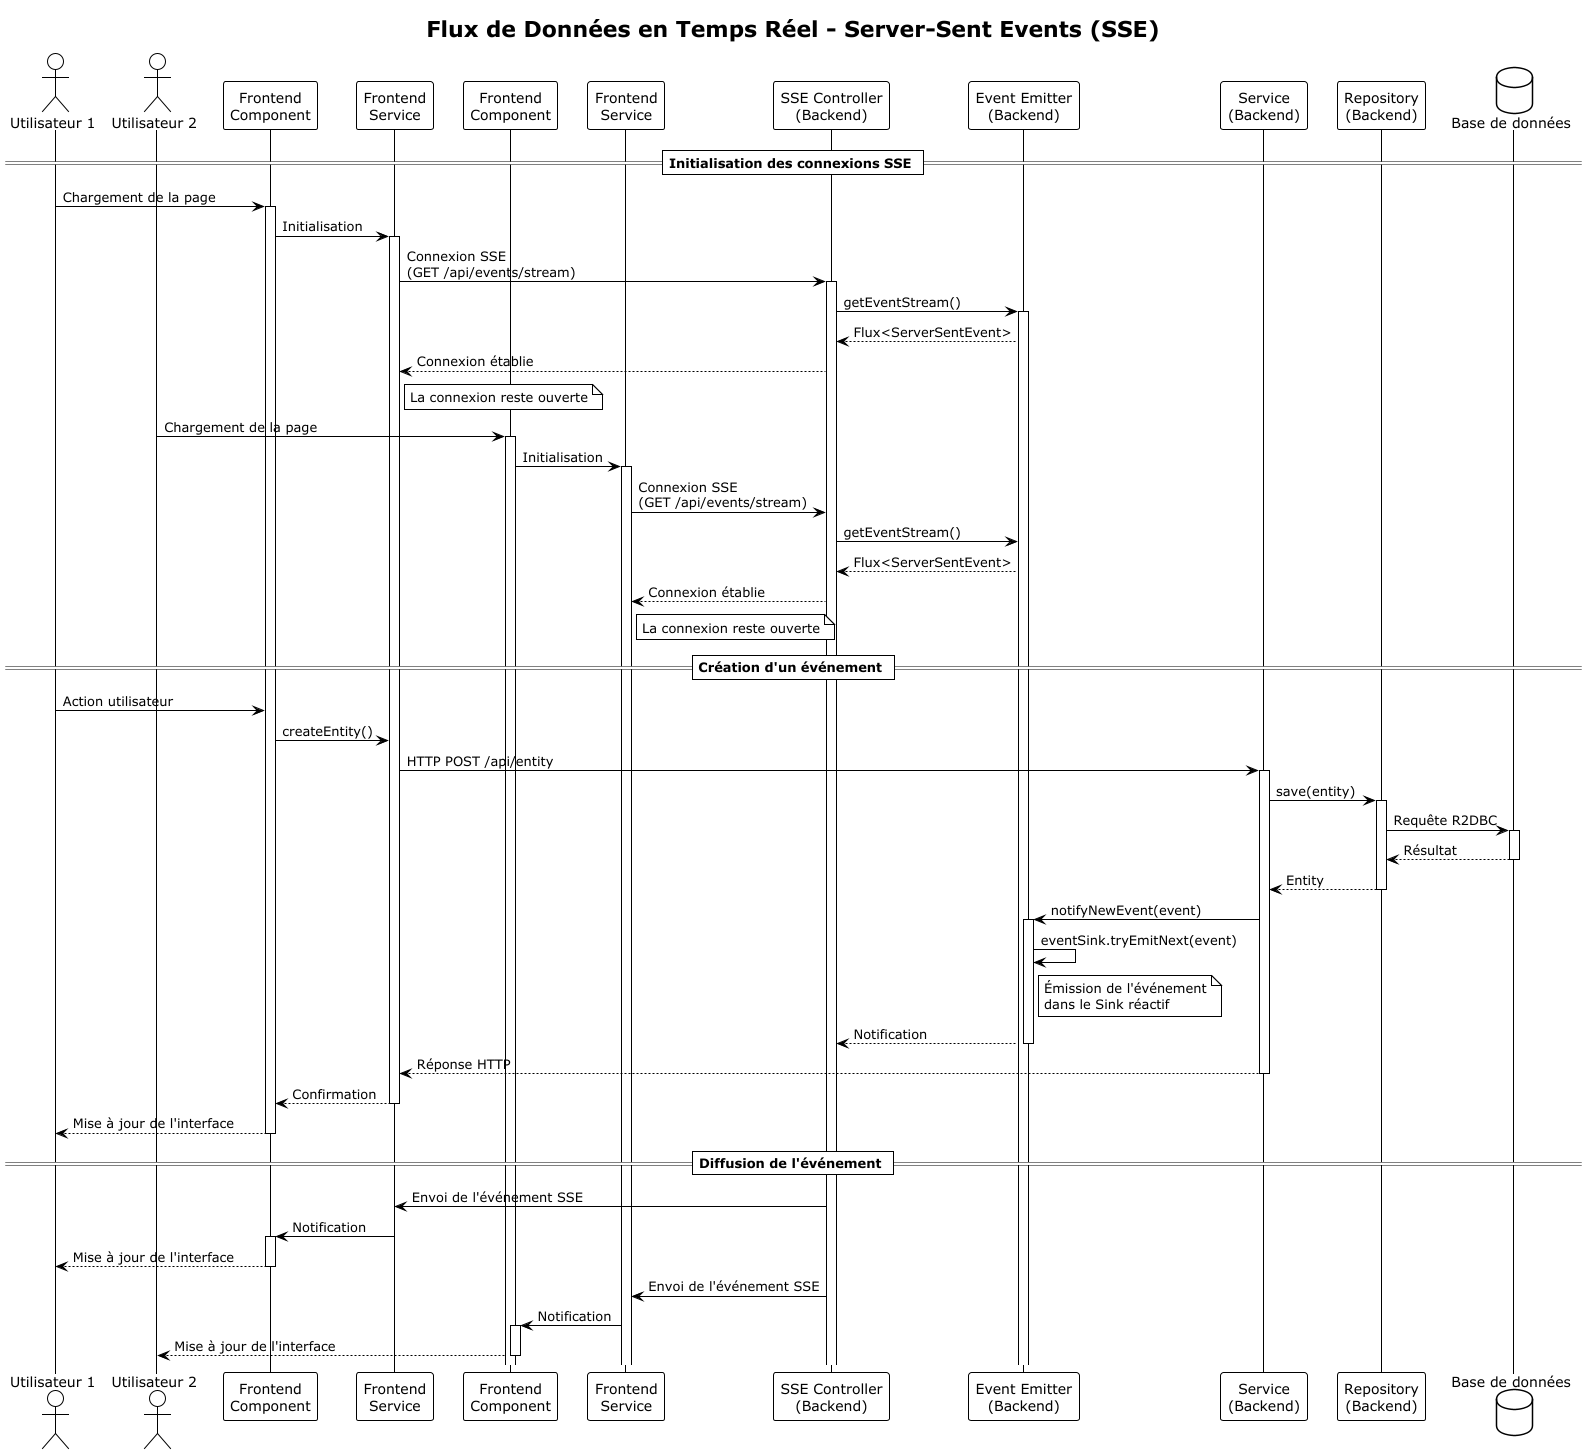

The diagram above was rendered by PlantUML. Its source (embedded in the PNG):
@startuml
!theme plain
title Flux de Données en Temps Réel - Server-Sent Events (SSE)

actor "Utilisateur 1" as user1
actor "Utilisateur 2" as user2
participant "Frontend\nComponent" as frontComp1
participant "Frontend\nService" as frontService1
participant "Frontend\nComponent" as frontComp2
participant "Frontend\nService" as frontService2
participant "SSE Controller\n(Backend)" as sseController
participant "Event Emitter\n(Backend)" as eventEmitter
participant "Service\n(Backend)" as backService
participant "Repository\n(Backend)" as repo
database "Base de données" as db

== Initialisation des connexions SSE ==

user1 -> frontComp1: Chargement de la page
activate frontComp1
frontComp1 -> frontService1: Initialisation
activate frontService1
frontService1 -> sseController: Connexion SSE\n(GET /api/events/stream)
activate sseController
sseController -> eventEmitter: getEventStream()
activate eventEmitter
eventEmitter --> sseController: Flux<ServerSentEvent>
sseController --> frontService1: Connexion établie
note right of frontService1: La connexion reste ouverte

user2 -> frontComp2: Chargement de la page
activate frontComp2
frontComp2 -> frontService2: Initialisation
activate frontService2
frontService2 -> sseController: Connexion SSE\n(GET /api/events/stream)
sseController -> eventEmitter: getEventStream()
eventEmitter --> sseController: Flux<ServerSentEvent>
sseController --> frontService2: Connexion établie
note right of frontService2: La connexion reste ouverte

== Création d'un événement ==

user1 -> frontComp1: Action utilisateur
frontComp1 -> frontService1: createEntity()
frontService1 -> backService: HTTP POST /api/entity
activate backService
backService -> repo: save(entity)
activate repo
repo -> db: Requête R2DBC
activate db
db --> repo: Résultat
deactivate db
repo --> backService: Entity
deactivate repo

backService -> eventEmitter: notifyNewEvent(event)
activate eventEmitter
eventEmitter -> eventEmitter: eventSink.tryEmitNext(event)
note right of eventEmitter: Émission de l'événement\ndans le Sink réactif
eventEmitter --> sseController: Notification
deactivate eventEmitter

backService --> frontService1: Réponse HTTP
deactivate backService
frontService1 --> frontComp1: Confirmation
deactivate frontService1
frontComp1 --> user1: Mise à jour de l'interface
deactivate frontComp1

== Diffusion de l'événement ==

sseController -> frontService1: Envoi de l'événement SSE
frontService1 -> frontComp1: Notification
activate frontComp1
frontComp1 --> user1: Mise à jour de l'interface
deactivate frontComp1

sseController -> frontService2: Envoi de l'événement SSE
frontService2 -> frontComp2: Notification
activate frontComp2
frontComp2 --> user2: Mise à jour de l'interface
deactivate frontComp2

@enduml